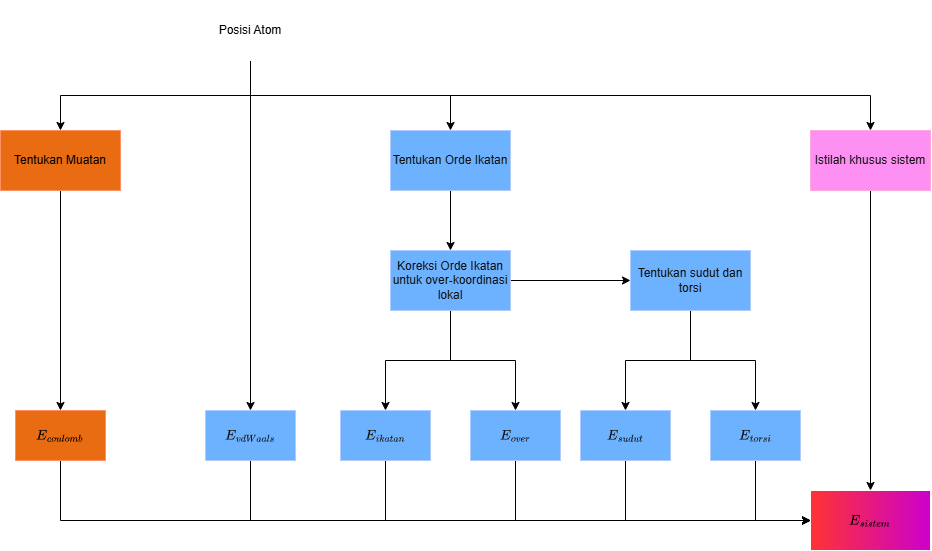

The diagram above was exported from draw.io. Its source (the exported page's mxGraphModel, read from the mxfile embedded in the PNG):
<mxGraphModel dx="1489" dy="820" grid="1" gridSize="10" guides="1" tooltips="1" connect="1" arrows="1" fold="1" page="1" pageScale="1" pageWidth="1100" pageHeight="850" background="none" math="1" shadow="0">
  <root>
    <mxCell id="0" />
    <mxCell id="1" parent="0" />
    <mxCell id="rfbnFIiSz6ZRIC0Fex-l-5" style="edgeStyle=orthogonalEdgeStyle;rounded=0;orthogonalLoop=1;jettySize=auto;html=1;exitX=0.5;exitY=1;exitDx=0;exitDy=0;exitPerimeter=0;entryX=0.5;entryY=0;entryDx=0;entryDy=0;endArrow=classic;startFill=0;endFill=1;strokeColor=light-dark(#000000,#000000);" edge="1" parent="1" source="rfbnFIiSz6ZRIC0Fex-l-1" target="rfbnFIiSz6ZRIC0Fex-l-2">
      <mxGeometry relative="1" as="geometry" />
    </mxCell>
    <mxCell id="rfbnFIiSz6ZRIC0Fex-l-6" style="edgeStyle=orthogonalEdgeStyle;rounded=0;orthogonalLoop=1;jettySize=auto;html=1;exitX=0.5;exitY=1;exitDx=0;exitDy=0;exitPerimeter=0;entryX=0.5;entryY=0;entryDx=0;entryDy=0;endArrow=classic;startFill=0;endFill=1;strokeColor=light-dark(#000000,#000000);" edge="1" parent="1" source="rfbnFIiSz6ZRIC0Fex-l-1" target="rfbnFIiSz6ZRIC0Fex-l-3">
      <mxGeometry relative="1" as="geometry" />
    </mxCell>
    <mxCell id="rfbnFIiSz6ZRIC0Fex-l-7" style="rounded=0;orthogonalLoop=1;jettySize=auto;html=1;exitX=0.5;exitY=1;exitDx=0;exitDy=0;exitPerimeter=0;entryX=0.5;entryY=0;entryDx=0;entryDy=0;edgeStyle=orthogonalEdgeStyle;endArrow=classic;startFill=0;endFill=1;strokeColor=light-dark(#000000,#000000);" edge="1" parent="1" source="rfbnFIiSz6ZRIC0Fex-l-1" target="rfbnFIiSz6ZRIC0Fex-l-4">
      <mxGeometry relative="1" as="geometry" />
    </mxCell>
    <mxCell id="rfbnFIiSz6ZRIC0Fex-l-21" style="edgeStyle=orthogonalEdgeStyle;rounded=0;orthogonalLoop=1;jettySize=auto;html=1;exitX=0.5;exitY=1;exitDx=0;exitDy=0;exitPerimeter=0;entryX=0.5;entryY=0;entryDx=0;entryDy=0;strokeColor=light-dark(#000000,#000000);" edge="1" parent="1" source="rfbnFIiSz6ZRIC0Fex-l-1" target="rfbnFIiSz6ZRIC0Fex-l-13">
      <mxGeometry relative="1" as="geometry" />
    </mxCell>
    <mxCell id="rfbnFIiSz6ZRIC0Fex-l-1" value="Posisi Atom" style="rounded=0;whiteSpace=wrap;html=1;points=[[0,0,0,0,0],[0,0.25,0,0,0],[0,0.5,0,0,0],[0,0.75,0,0,0],[0,1,0,0,0],[0.25,0,0,0,0],[0.25,1,0,0,0],[0.5,0,0,0,0],[0.5,1,0,0,0],[0.75,0,0,0,0],[0.75,1,0,0,0],[1,0,0,0,0],[1,0.25,0,0,0],[1,0.5,0,0,0],[1,0.75,0,0,0],[1,1,0,0,0]];fillColor=light-dark(#FFFFFF,#FFFFFF);fontColor=light-dark(#000000,#000000);" vertex="1" parent="1">
      <mxGeometry x="240" y="50" width="120" height="60" as="geometry" />
    </mxCell>
    <mxCell id="rfbnFIiSz6ZRIC0Fex-l-18" style="edgeStyle=orthogonalEdgeStyle;rounded=0;orthogonalLoop=1;jettySize=auto;html=1;exitX=0.5;exitY=1;exitDx=0;exitDy=0;strokeColor=light-dark(#000000,#000000);" edge="1" parent="1" source="rfbnFIiSz6ZRIC0Fex-l-2" target="rfbnFIiSz6ZRIC0Fex-l-12">
      <mxGeometry relative="1" as="geometry" />
    </mxCell>
    <mxCell id="rfbnFIiSz6ZRIC0Fex-l-2" value="Tentukan Muatan" style="rounded=0;whiteSpace=wrap;html=1;fillColor=#fa6800;fontColor=light-dark(#000000,#000000);strokeColor=#C73500;" vertex="1" parent="1">
      <mxGeometry x="50" y="180" width="120" height="60" as="geometry" />
    </mxCell>
    <mxCell id="rfbnFIiSz6ZRIC0Fex-l-10" style="edgeStyle=orthogonalEdgeStyle;rounded=0;orthogonalLoop=1;jettySize=auto;html=1;exitX=0.5;exitY=1;exitDx=0;exitDy=0;entryX=0.5;entryY=0;entryDx=0;entryDy=0;strokeColor=light-dark(#000000,#000000);" edge="1" parent="1" source="rfbnFIiSz6ZRIC0Fex-l-3" target="rfbnFIiSz6ZRIC0Fex-l-8">
      <mxGeometry relative="1" as="geometry" />
    </mxCell>
    <mxCell id="rfbnFIiSz6ZRIC0Fex-l-3" value="Tentukan Orde Ikatan" style="rounded=0;whiteSpace=wrap;html=1;fillColor=#0050ef;fontColor=#ffffff;strokeColor=#001DBC;" vertex="1" parent="1">
      <mxGeometry x="440" y="180" width="120" height="60" as="geometry" />
    </mxCell>
    <mxCell id="rfbnFIiSz6ZRIC0Fex-l-33" style="edgeStyle=orthogonalEdgeStyle;rounded=0;orthogonalLoop=1;jettySize=auto;html=1;exitX=0.5;exitY=1;exitDx=0;exitDy=0;entryX=0.5;entryY=0;entryDx=0;entryDy=0;strokeColor=light-dark(#000000,#000000);" edge="1" parent="1" source="rfbnFIiSz6ZRIC0Fex-l-4" target="rfbnFIiSz6ZRIC0Fex-l-26">
      <mxGeometry relative="1" as="geometry" />
    </mxCell>
    <mxCell id="rfbnFIiSz6ZRIC0Fex-l-4" value="Istilah khusus sistem" style="rounded=0;whiteSpace=wrap;html=1;fillColor=#d80073;fontColor=#ffffff;strokeColor=#A50040;" vertex="1" parent="1">
      <mxGeometry x="860" y="180" width="120" height="60" as="geometry" />
    </mxCell>
    <mxCell id="rfbnFIiSz6ZRIC0Fex-l-11" value="" style="edgeStyle=orthogonalEdgeStyle;rounded=0;orthogonalLoop=1;jettySize=auto;html=1;strokeColor=light-dark(#000000,#000000);" edge="1" parent="1" source="rfbnFIiSz6ZRIC0Fex-l-8" target="rfbnFIiSz6ZRIC0Fex-l-9">
      <mxGeometry relative="1" as="geometry" />
    </mxCell>
    <mxCell id="rfbnFIiSz6ZRIC0Fex-l-19" style="edgeStyle=orthogonalEdgeStyle;rounded=0;orthogonalLoop=1;jettySize=auto;html=1;exitX=0.5;exitY=1;exitDx=0;exitDy=0;entryX=0.5;entryY=0;entryDx=0;entryDy=0;strokeColor=light-dark(#000000,#000000);" edge="1" parent="1" source="rfbnFIiSz6ZRIC0Fex-l-8" target="rfbnFIiSz6ZRIC0Fex-l-14">
      <mxGeometry relative="1" as="geometry" />
    </mxCell>
    <mxCell id="rfbnFIiSz6ZRIC0Fex-l-20" style="edgeStyle=orthogonalEdgeStyle;rounded=0;orthogonalLoop=1;jettySize=auto;html=1;exitX=0.5;exitY=1;exitDx=0;exitDy=0;entryX=0.5;entryY=0;entryDx=0;entryDy=0;strokeColor=light-dark(#000000,#000000);" edge="1" parent="1" source="rfbnFIiSz6ZRIC0Fex-l-8" target="rfbnFIiSz6ZRIC0Fex-l-15">
      <mxGeometry relative="1" as="geometry" />
    </mxCell>
    <mxCell id="rfbnFIiSz6ZRIC0Fex-l-8" value="Koreksi Orde Ikatan untuk over‑koordinasi lokal" style="rounded=0;whiteSpace=wrap;html=1;fillColor=#0050ef;fontColor=#ffffff;strokeColor=#001DBC;" vertex="1" parent="1">
      <mxGeometry x="440" y="300" width="120" height="60" as="geometry" />
    </mxCell>
    <mxCell id="rfbnFIiSz6ZRIC0Fex-l-24" style="edgeStyle=orthogonalEdgeStyle;rounded=0;orthogonalLoop=1;jettySize=auto;html=1;exitX=0.5;exitY=1;exitDx=0;exitDy=0;entryX=0.5;entryY=0;entryDx=0;entryDy=0;strokeColor=light-dark(#000000,#000000);" edge="1" parent="1" source="rfbnFIiSz6ZRIC0Fex-l-9" target="rfbnFIiSz6ZRIC0Fex-l-22">
      <mxGeometry relative="1" as="geometry" />
    </mxCell>
    <mxCell id="rfbnFIiSz6ZRIC0Fex-l-25" style="edgeStyle=orthogonalEdgeStyle;rounded=0;orthogonalLoop=1;jettySize=auto;html=1;exitX=0.5;exitY=1;exitDx=0;exitDy=0;entryX=0.5;entryY=0;entryDx=0;entryDy=0;strokeColor=light-dark(#000000,#000000);" edge="1" parent="1" source="rfbnFIiSz6ZRIC0Fex-l-9" target="rfbnFIiSz6ZRIC0Fex-l-23">
      <mxGeometry relative="1" as="geometry" />
    </mxCell>
    <mxCell id="rfbnFIiSz6ZRIC0Fex-l-9" value="Tentukan sudut dan torsi" style="rounded=0;whiteSpace=wrap;html=1;fillColor=#0050ef;fontColor=#ffffff;strokeColor=#001DBC;" vertex="1" parent="1">
      <mxGeometry x="680" y="300" width="120" height="60" as="geometry" />
    </mxCell>
    <mxCell id="rfbnFIiSz6ZRIC0Fex-l-27" style="edgeStyle=orthogonalEdgeStyle;rounded=0;orthogonalLoop=1;jettySize=auto;html=1;exitX=0.5;exitY=1;exitDx=0;exitDy=0;entryX=0;entryY=0.5;entryDx=0;entryDy=0;strokeColor=light-dark(#000000,#000000);" edge="1" parent="1" source="rfbnFIiSz6ZRIC0Fex-l-12" target="rfbnFIiSz6ZRIC0Fex-l-26">
      <mxGeometry relative="1" as="geometry" />
    </mxCell>
    <mxCell id="rfbnFIiSz6ZRIC0Fex-l-12" value="$$E_{coulomb}$$" style="rounded=0;whiteSpace=wrap;html=1;fillColor=#fa6800;fontColor=light-dark(#000000,#000000);strokeColor=#C73500;" vertex="1" parent="1">
      <mxGeometry x="65" y="460" width="90" height="50" as="geometry" />
    </mxCell>
    <mxCell id="rfbnFIiSz6ZRIC0Fex-l-28" style="edgeStyle=orthogonalEdgeStyle;rounded=0;orthogonalLoop=1;jettySize=auto;html=1;exitX=0.5;exitY=1;exitDx=0;exitDy=0;entryX=0;entryY=0.5;entryDx=0;entryDy=0;strokeColor=light-dark(#000000,#000000);" edge="1" parent="1" source="rfbnFIiSz6ZRIC0Fex-l-13" target="rfbnFIiSz6ZRIC0Fex-l-26">
      <mxGeometry relative="1" as="geometry" />
    </mxCell>
    <mxCell id="rfbnFIiSz6ZRIC0Fex-l-13" value="$$E_{vdWaals}$$" style="rounded=0;whiteSpace=wrap;html=1;fillColor=#0050ef;fontColor=#ffffff;strokeColor=#001DBC;" vertex="1" parent="1">
      <mxGeometry x="255" y="460" width="90" height="50" as="geometry" />
    </mxCell>
    <mxCell id="rfbnFIiSz6ZRIC0Fex-l-29" style="edgeStyle=orthogonalEdgeStyle;rounded=0;orthogonalLoop=1;jettySize=auto;html=1;exitX=0.5;exitY=1;exitDx=0;exitDy=0;entryX=0;entryY=0.5;entryDx=0;entryDy=0;strokeColor=light-dark(#000000,#000000);" edge="1" parent="1" source="rfbnFIiSz6ZRIC0Fex-l-14" target="rfbnFIiSz6ZRIC0Fex-l-26">
      <mxGeometry relative="1" as="geometry" />
    </mxCell>
    <mxCell id="rfbnFIiSz6ZRIC0Fex-l-14" value="$$E_{ikatan}$$" style="rounded=0;whiteSpace=wrap;html=1;fillColor=#0050ef;fontColor=#ffffff;strokeColor=#001DBC;" vertex="1" parent="1">
      <mxGeometry x="390" y="460" width="90" height="50" as="geometry" />
    </mxCell>
    <mxCell id="rfbnFIiSz6ZRIC0Fex-l-30" style="edgeStyle=orthogonalEdgeStyle;rounded=0;orthogonalLoop=1;jettySize=auto;html=1;exitX=0.5;exitY=1;exitDx=0;exitDy=0;entryX=0;entryY=0.5;entryDx=0;entryDy=0;strokeColor=light-dark(#000000,#000000);" edge="1" parent="1" source="rfbnFIiSz6ZRIC0Fex-l-15" target="rfbnFIiSz6ZRIC0Fex-l-26">
      <mxGeometry relative="1" as="geometry" />
    </mxCell>
    <mxCell id="rfbnFIiSz6ZRIC0Fex-l-15" value="$$E_{over}$$" style="rounded=0;whiteSpace=wrap;html=1;fillColor=#0050ef;fontColor=#ffffff;strokeColor=#001DBC;" vertex="1" parent="1">
      <mxGeometry x="520" y="460" width="90" height="50" as="geometry" />
    </mxCell>
    <mxCell id="rfbnFIiSz6ZRIC0Fex-l-31" style="edgeStyle=orthogonalEdgeStyle;rounded=0;orthogonalLoop=1;jettySize=auto;html=1;exitX=0.5;exitY=1;exitDx=0;exitDy=0;entryX=0;entryY=0.5;entryDx=0;entryDy=0;strokeColor=light-dark(#000000,#000000);" edge="1" parent="1" source="rfbnFIiSz6ZRIC0Fex-l-22" target="rfbnFIiSz6ZRIC0Fex-l-26">
      <mxGeometry relative="1" as="geometry" />
    </mxCell>
    <mxCell id="rfbnFIiSz6ZRIC0Fex-l-22" value="$$E_{sudut}$$" style="rounded=0;whiteSpace=wrap;html=1;fillColor=#0050ef;fontColor=#ffffff;strokeColor=#001DBC;" vertex="1" parent="1">
      <mxGeometry x="630" y="460" width="90" height="50" as="geometry" />
    </mxCell>
    <mxCell id="rfbnFIiSz6ZRIC0Fex-l-32" style="edgeStyle=orthogonalEdgeStyle;rounded=0;orthogonalLoop=1;jettySize=auto;html=1;exitX=0.5;exitY=1;exitDx=0;exitDy=0;entryX=0;entryY=0.5;entryDx=0;entryDy=0;strokeColor=light-dark(#000000,#000000);" edge="1" parent="1" source="rfbnFIiSz6ZRIC0Fex-l-23" target="rfbnFIiSz6ZRIC0Fex-l-26">
      <mxGeometry relative="1" as="geometry" />
    </mxCell>
    <mxCell id="rfbnFIiSz6ZRIC0Fex-l-23" value="$$E_{torsi}$$" style="rounded=0;whiteSpace=wrap;html=1;fillColor=#0050ef;fontColor=#ffffff;strokeColor=#001DBC;" vertex="1" parent="1">
      <mxGeometry x="760" y="460" width="90" height="50" as="geometry" />
    </mxCell>
    <mxCell id="rfbnFIiSz6ZRIC0Fex-l-26" value="&lt;font style=&quot;color: light-dark(rgb(0, 0, 0), rgb(0, 0, 0));&quot;&gt;$$E_{sistem}$$&lt;/font&gt;" style="rounded=0;whiteSpace=wrap;html=1;gradientColor=light-dark(#000000,#CC00CC);gradientDirection=east;fillColor=light-dark(#FFFFFF,#FF3333);" vertex="1" parent="1">
      <mxGeometry x="860" y="540" width="120" height="60" as="geometry" />
    </mxCell>
  </root>
</mxGraphModel>